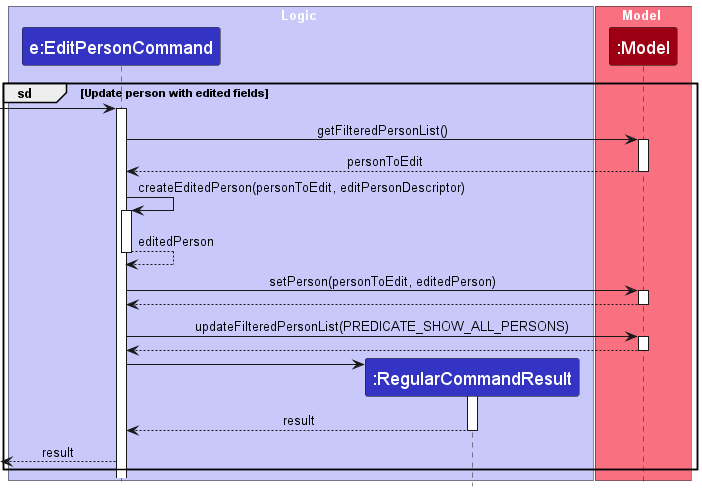

The diagram above was rendered by PlantUML. Its source (embedded in the PNG):
@startuml
group sd [Update person with edited fields]
    !include style.puml
    skinparam ArrowFontStyle plain
    skinparam sequenceReferenceBackgroundColor white

    box Logic LOGIC_COLOR_T1
    participant "e:EditPersonCommand" as EditPersonCommand LOGIC_COLOR
    participant ":RegularCommandResult" as RegularCommandResult LOGIC_COLOR
    end box

    box Model MODEL_COLOR_T1
    participant ":Model" as Model MODEL_COLOR
    end box

    [-> EditPersonCommand
     activate EditPersonCommand

    EditPersonCommand -> Model : getFilteredPersonList()
    activate Model

    Model --> EditPersonCommand : personToEdit
    deactivate Model

    EditPersonCommand -> EditPersonCommand : createEditedPerson(personToEdit, editPersonDescriptor)
    activate EditPersonCommand

    EditPersonCommand --> EditPersonCommand : editedPerson
    deactivate EditPersonCommand

    EditPersonCommand -> Model : setPerson(personToEdit, editedPerson)
    activate Model

    Model --> EditPersonCommand
    deactivate Model

    EditPersonCommand -> Model : updateFilteredPersonList(PREDICATE_SHOW_ALL_PERSONS)
    activate Model

    Model --> EditPersonCommand
    deactivate Model

    create RegularCommandResult
    EditPersonCommand -> RegularCommandResult
    activate RegularCommandResult

    RegularCommandResult --> EditPersonCommand : result
    deactivate RegularCommandResult

    [<--EditPersonCommand : result
end
@enduml